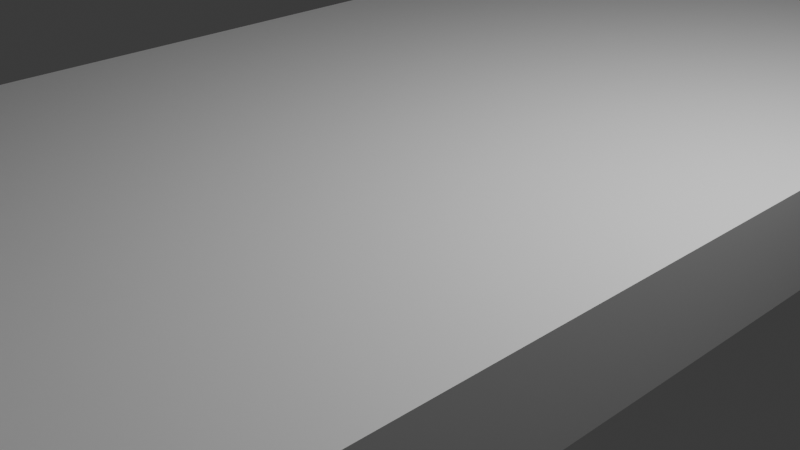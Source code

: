 # Source: Bed.blend  (saved by Blender 5.0.119; exported with 4.5.12 LTS)
import bpy
from mathutils import Matrix  # noqa: F401  (used for matrix-valued properties, if any)

bpy.ops.wm.read_factory_settings(use_empty=True)
scene = bpy.context.scene
scene.name = 'Scene'

# ---- collections
col_collection = bpy.data.collections.new('Collection'); scene.collection.children.link(col_collection)

# ---- materials (node trees are filled in below, after node groups)
mat_material_001 = bpy.data.materials.new('Material.001')
mat_material_001.alpha_threshold = 0.0
mat_material_001.use_backface_culling_lightprobe_volume = False
mat_material_001.roughness = 0.5
mat_material_001.line_color = (0.0, 0.0, 0.0, 1.0)

# ---- material node trees
mat_material_001.use_nodes = True; mat_material_001.node_tree.nodes.clear()
_N = mat_material_001.node_tree.nodes; _L = mat_material_001.node_tree.links
n0 = _N.new('ShaderNodeOutputMaterial'); n0.name = 'Material Output'; n0.location = (200, 100)
n1 = _N.new('ShaderNodeBsdfPrincipled'); n1.name = 'Principled BSDF'; n1.location = (-200, 100)
_L.new(n1.outputs[0], n0.inputs[0])
n0.is_active_output = True

# ---- world
world_world = bpy.data.worlds.new('World'); scene.world = world_world
world_world.use_nodes = True; world_world.node_tree.nodes.clear()
_N = world_world.node_tree.nodes; _L = world_world.node_tree.links
n0 = _N.new('ShaderNodeOutputWorld'); n0.name = 'World Output'; n0.location = (200, 100)
n1 = _N.new('ShaderNodeBackground'); n1.name = 'Background'; n1.location = (-200, 100)
n1.inputs[0].default_value = (0.05088, 0.05088, 0.05088, 1.0)
_L.new(n1.outputs[0], n0.inputs[0])
n0.is_active_output = True
world_world.color = (0.05088, 0.05088, 0.05088)
world_world.sun_shadow_jitter_overblur = 0.0

# ---- cameras
cam_camera = bpy.data.cameras.new('Camera')
cam_camera.clip_end = 100.0
cam_camera.ortho_scale = 7.314

# ---- lights
light_light = bpy.data.lights.new('Light', 'POINT')
light_light.energy = 1000.0
light_light.shadow_soft_size = 0.1

# ---- meshes
me_cube_001 = bpy.data.meshes.new('Cube.001')
me_cube_001.from_pydata([(-1.0, -1.0, -1.0), (-1.0, -1.0, 1.0), (-1.0, 1.0, -1.0), (-1.0, 1.0, 1.0), (1.0, -1.0, -1.0), (1.0, -1.0, 1.0), (1.0, 1.0, -1.0), (1.0, 1.0, 1.0)], [], [(0, 1, 3, 2), (2, 3, 7, 6), (6, 7, 5, 4), (4, 5, 1, 0), (2, 6, 4, 0), (7, 3, 1, 5)])
_uv = me_cube_001.uv_layers.new(name='UVMap')
_uv.uv.foreach_set('vector', [0.375, 0.0, 0.625, 0.0, 0.625, 0.25, 0.375, 0.25, 0.375, 0.25, 0.625, 0.25, 0.625, 0.5, 0.375, 0.5, 0.375, 0.5, 0.625, 0.5, 0.625, 0.75, 0.375, 0.75, 0.375, 0.75, 0.625, 0.75, 0.625, 1.0, 0.375, 1.0, 0.125, 0.5, 0.375, 0.5, 0.375, 0.75, 0.125, 0.75, 0.625, 0.5, 0.875, 0.5, 0.875, 0.75, 0.625, 0.75])
me_cube_001.update()
me_cube_002 = bpy.data.meshes.new('Cube.002')
me_cube_002.from_pydata([(-1.0, -1.0, -1.0), (-1.0, -1.0, -0.3758), (-1.0, 1.0, -1.0), (-1.0, 1.0, -0.3758), (1.0, -1.0, -1.0), (1.0, -1.0, -0.3758), (1.0, 1.0, -1.0), (1.0, 1.0, -0.3758)], [], [(0, 1, 3, 2), (2, 3, 7, 6), (6, 7, 5, 4), (4, 5, 1, 0), (2, 6, 4, 0), (7, 3, 1, 5)])
_uv = me_cube_002.uv_layers.new(name='UVMap')
_uv.uv.foreach_set('vector', [0.375, 0.0, 0.625, 0.0, 0.625, 0.25, 0.375, 0.25, 0.375, 0.25, 0.625, 0.25, 0.625, 0.5, 0.375, 0.5, 0.375, 0.5, 0.625, 0.5, 0.625, 0.75, 0.375, 0.75, 0.375, 0.75, 0.625, 0.75, 0.625, 1.0, 0.375, 1.0, 0.125, 0.5, 0.375, 0.5, 0.375, 0.75, 0.125, 0.75, 0.625, 0.5, 0.875, 0.5, 0.875, 0.75, 0.625, 0.75])
me_cube_002.update()
me_cube_003 = bpy.data.meshes.new('Cube.003')
me_cube_003.from_pydata([(1.0, 1.0, 1.0), (1.0, 1.0, -1.0), (1.0, -1.0, 1.0), (1.0, -1.0, -1.0), (-1.0, 1.0, 1.0), (-1.0, 1.0, -1.0), (-1.0, -1.0, 1.0), (-1.0, -1.0, -1.0)], [], [(0, 4, 6, 2), (3, 2, 6, 7), (7, 6, 4, 5), (5, 1, 3, 7), (1, 0, 2, 3), (5, 4, 0, 1)])
_uv = me_cube_003.uv_layers.new(name='UVMap')
_uv.uv.foreach_set('vector', [0.625, 0.5, 0.875, 0.5, 0.875, 0.75, 0.625, 0.75, 0.375, 0.75, 0.625, 0.75, 0.625, 1.0, 0.375, 1.0, 0.375, 0.0, 0.625, 0.0, 0.625, 0.25, 0.375, 0.25, 0.125, 0.5, 0.375, 0.5, 0.375, 0.75, 0.125, 0.75, 0.375, 0.5, 0.625, 0.5, 0.625, 0.75, 0.375, 0.75, 0.375, 0.25, 0.625, 0.25, 0.625, 0.5, 0.375, 0.5])
me_cube_003.materials.append(mat_material_001)
me_cube_003.use_mirror_vertex_groups = False
me_cube_003.update()

# ---- objects
ob_light = bpy.data.objects.new('Light', light_light)
ob_camera = bpy.data.objects.new('Camera', cam_camera)
ob_cube_001 = bpy.data.objects.new('Cube.001', me_cube_001)
ob_cube_002 = bpy.data.objects.new('Cube.002', me_cube_002)
ob_cube_003 = bpy.data.objects.new('Cube.003', me_cube_003)

# ---- transforms, parenting, visibility, modifiers, constraints
ob_light.location = (4.076, 1.005, 5.904)
ob_light.rotation_euler = (0.6503, 0.05522, 1.866)
ob_light.lock_rotations_4d = False
ob_light.empty_display_type = 'ARROWS'
ob_light.color = (0.0, 0.0, 0.0, 0.0)
ob_light.lineart.crease_threshold = 0.0
ob_camera.location = (7.359, -6.926, 4.958)
ob_camera.rotation_euler = (1.109, 0.0, 0.8149)
ob_camera.lock_rotations_4d = False
ob_camera.empty_display_type = 'ARROWS'
ob_camera.color = (0.0, 0.0, 0.0, 0.0)
ob_camera.display_type = 'WIRE'
ob_camera.lineart.crease_threshold = 0.0
ob_cube_001.location = (0.0, -7.58, 0.8692)
ob_cube_001.scale = (3.571, 0.3556, 2.247)
_m = ob_cube_001.modifiers.new('Collision', 'COLLISION')
ob_cube_002.location = (0.0, 6.828, 0.8692)
ob_cube_002.scale = (3.571, 0.3556, 2.247)
_m = ob_cube_002.modifiers.new('Collision', 'COLLISION')
ob_cube_003.location = (0.0, 0.0, 0.5559)
ob_cube_003.scale = (3.531, 7.223, 0.544)
ob_cube_003.lock_rotations_4d = False
ob_cube_003.empty_display_type = 'ARROWS'
ob_cube_003.lineart.crease_threshold = 0.0
_m = ob_cube_003.modifiers.new('Collision', 'COLLISION')

# ---- collection membership
col_collection.objects.link(ob_light)
col_collection.objects.link(ob_camera)
col_collection.objects.link(ob_cube_001)
col_collection.objects.link(ob_cube_002)
col_collection.objects.link(ob_cube_003)

# ---- scene / render settings (as saved in the file)
scene.camera = ob_camera
scene.frame_start = 1; scene.frame_end = 250; scene.frame_set(21)
scene.render.engine = 'BLENDER_EEVEE_NEXT'
scene.render.bake_bias = 0.0
scene.render.bake_samples = 0
scene.cycles.sampling_pattern = 'TABULATED_SOBOL'
scene.eevee.use_volume_custom_range = False
bpy.context.view_layer.update()
